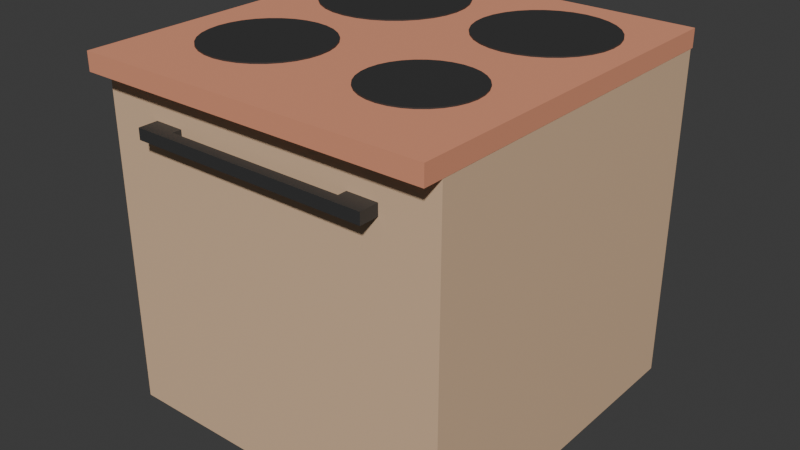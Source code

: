 # Source: kuhinja-sparet.blend  (saved by Blender 4.3.34; exported with 4.5.12 LTS)
import bpy
from mathutils import Matrix  # noqa: F401  (used for matrix-valued properties, if any)

bpy.ops.wm.read_factory_settings(use_empty=True)
scene = bpy.context.scene
scene.name = 'Scene'

# ---- collections
col_collection = bpy.data.collections.new('Collection'); scene.collection.children.link(col_collection)

# ---- materials (node trees are filled in below, after node groups)
mat_narancasto = bpy.data.materials.new('narancasto')
mat_crno = bpy.data.materials.new('crno')
mat_material = bpy.data.materials.new('Material')
mat_material.alpha_threshold = 0.0
mat_material.roughness = 0.5
mat_material.line_color = (0.0, 0.0, 0.0, 1.0)

# ---- material node trees
mat_narancasto.use_nodes = True; mat_narancasto.node_tree.nodes.clear()
_N = mat_narancasto.node_tree.nodes; _L = mat_narancasto.node_tree.links
n0 = _N.new('ShaderNodeBsdfPrincipled'); n0.name = 'Principled BSDF'; n0.location = (10, 300)
n0.inputs[0].default_value = (0.7681, 0.5271, 0.3372, 1.0)
n1 = _N.new('ShaderNodeOutputMaterial'); n1.name = 'Material Output'; n1.location = (300, 300)
_L.new(n0.outputs[0], n1.inputs[0])
n1.is_active_output = True
mat_crno.use_nodes = True; mat_crno.node_tree.nodes.clear()
_N = mat_crno.node_tree.nodes; _L = mat_crno.node_tree.links
n0 = _N.new('ShaderNodeBsdfPrincipled'); n0.name = 'Principled BSDF'; n0.location = (10, 300)
n0.inputs[0].default_value = (0.03889, 0.03889, 0.03889, 1.0)
n1 = _N.new('ShaderNodeOutputMaterial'); n1.name = 'Material Output'; n1.location = (300, 300)
_L.new(n0.outputs[0], n1.inputs[0])
n1.is_active_output = True
mat_material.use_nodes = True; mat_material.node_tree.nodes.clear()
_N = mat_material.node_tree.nodes; _L = mat_material.node_tree.links
n0 = _N.new('ShaderNodeOutputMaterial'); n0.name = 'Material Output'; n0.location = (300, 300)
n1 = _N.new('ShaderNodeBsdfPrincipled'); n1.name = 'Principled BSDF'; n1.location = (10, 300)
n1.inputs[0].default_value = (0.7681, 0.3095, 0.1812, 1.0)
n1.inputs[2].default_value = 0.9961
n1.inputs[3].default_value = 1.45
_L.new(n1.outputs[0], n0.inputs[0])
n0.is_active_output = True

# ---- world
world_world = bpy.data.worlds.new('World'); scene.world = world_world
world_world.use_nodes = True; world_world.node_tree.nodes.clear()
_N = world_world.node_tree.nodes; _L = world_world.node_tree.links
n0 = _N.new('ShaderNodeOutputWorld'); n0.name = 'World Output'; n0.location = (300, 300)
n1 = _N.new('ShaderNodeBackground'); n1.name = 'Background'; n1.location = (10, 300)
n1.inputs[0].default_value = (0.05088, 0.05088, 0.05088, 1.0)
_L.new(n1.outputs[0], n0.inputs[0])
n0.is_active_output = True
world_world.color = (0.05088, 0.05088, 0.05088)
world_world.sun_shadow_jitter_overblur = 0.0

# ---- meshes
me_cube_004 = bpy.data.meshes.new('Cube.004')
me_cube_004.from_pydata([(-1.0, -1.0, -1.0), (-1.0, -1.0, 1.0), (-1.0, 1.0, -1.0), (-1.0, 1.0, 1.0), (1.0, -1.0, -1.0), (1.0, -1.0, 1.0), (1.0, 1.0, -1.0), (1.0, 1.0, 1.0), (-1.0, 1.0, 0.75), (1.0, 1.0, 0.75), (-1.0, 1.0, -0.75), (1.0, 1.0, -0.75), (-1.0, -0.1422, 0.5), (-1.0, -0.1422, 0.0), (1.0, -0.1422, 0.5), (1.0, -0.1422, 0.0), (-1.0, -0.1422, 0.75), (1.0, -0.1422, 0.75), (-1.0, -0.1422, -0.5), (1.0, -0.1422, -0.5), (-1.0, -0.1422, -0.75), (1.0, -0.1422, -0.75), (47.89, 0.5871, -1.209), (-4.791, 0.5871, -1.209), (53.58, 29.59, -1.471), (-10.48, 29.59, -1.471), (47.89, 0.5871, 1.209), (-4.791, 0.5871, 1.209), (53.58, 29.59, 1.471), (-10.48, 29.59, 1.471), (-10.01, 27.92, -0.6882), (-10.01, 27.81, -0.806), (-10.01, 27.47, -0.9193), (-10.01, 26.92, -1.024), (-10.01, 26.18, -1.115), (-10.01, 25.27, -1.19), (-10.01, 24.24, -1.246), (-10.01, 23.13, -1.281), (-10.01, 21.96, -1.292), (-10.01, 20.8, -1.281), (-10.01, 19.69, -1.246), (-10.01, 18.66, -1.19), (-10.01, 17.75, -1.115), (-10.01, 17.01, -1.024), (-10.01, 16.46, -0.9193), (-10.01, 16.12, -0.806), (-10.01, 16.01, -0.6882), (-10.01, 16.12, -0.5704), (-10.01, 16.46, -0.4571), (-10.01, 17.01, -0.3527), (-10.01, 17.75, -0.2612), (-10.01, 18.66, -0.186), (-10.01, 19.69, -0.1302), (-10.01, 20.8, -0.09587), (-10.01, 21.96, -0.08426), (-10.01, 23.13, -0.09587), (-10.01, 24.24, -0.1302), (-10.01, 25.27, -0.186), (-10.01, 26.18, -0.2612), (-10.01, 26.92, -0.3527), (-10.01, 27.47, -0.4571), (-10.01, 27.81, -0.5704), (-10.01, 13.27, -0.6882), (-10.01, 13.17, -0.7873), (-10.01, 12.89, -0.8826), (-10.01, 12.42, -0.9704), (-10.01, 11.8, -1.047), (-10.01, 11.04, -1.111), (-10.01, 10.17, -1.158), (-10.01, 9.235, -1.186), (-10.01, 8.257, -1.196), (-10.01, 7.28, -1.186), (-10.01, 6.34, -1.158), (-10.01, 5.474, -1.111), (-10.01, 4.715, -1.047), (-10.01, 4.092, -0.9704), (-10.01, 3.629, -0.8826), (-10.01, 3.344, -0.7873), (-10.01, 3.248, -0.6882), (-10.01, 3.344, -0.5891), (-10.01, 3.629, -0.4938), (-10.01, 4.092, -0.406), (-10.01, 4.715, -0.329), (-10.01, 5.474, -0.2658), (-10.01, 6.34, -0.2189), (-10.01, 7.28, -0.1899), (-10.01, 8.257, -0.1802), (-10.01, 9.235, -0.1899), (-10.01, 10.17, -0.2189), (-10.01, 11.04, -0.2658), (-10.01, 11.8, -0.329), (-10.01, 12.42, -0.406), (-10.01, 12.89, -0.4938), (-10.01, 13.17, -0.5891), (-10.01, 12.63, 0.6928), (-10.01, 12.54, 0.6063), (-10.01, 12.3, 0.5232), (-10.01, 11.89, 0.4465), (-10.01, 11.35, 0.3794), (-10.01, 10.69, 0.3242), (-10.01, 9.93, 0.2833), (-10.01, 9.11, 0.2581), (-10.01, 8.257, 0.2496), (-10.01, 7.405, 0.2581), (-10.01, 6.585, 0.2833), (-10.01, 5.829, 0.3242), (-10.01, 5.167, 0.3794), (-10.01, 4.623, 0.4465), (-10.01, 4.219, 0.5232), (-10.01, 3.971, 0.6063), (-10.01, 3.887, 0.6928), (-10.01, 3.971, 0.7792), (-10.01, 4.219, 0.8624), (-10.01, 4.623, 0.939), (-10.01, 5.167, 1.006), (-10.01, 5.829, 1.061), (-10.01, 6.585, 1.102), (-10.01, 7.405, 1.127), (-10.01, 8.257, 1.136), (-10.01, 9.11, 1.127), (-10.01, 9.93, 1.102), (-10.01, 10.69, 1.061), (-10.01, 11.35, 1.006), (-10.01, 11.89, 0.939), (-10.01, 12.3, 0.8624), (-10.01, 12.54, 0.7792), (-10.01, 27.41, 0.7155), (-10.01, 27.3, 0.6079), (-10.01, 26.99, 0.5044), (-10.01, 26.49, 0.409), (-10.01, 25.81, 0.3254), (-10.01, 24.99, 0.2568), (-10.01, 24.05, 0.2058), (-10.01, 23.03, 0.1744), (-10.01, 21.96, 0.1638), (-10.01, 20.9, 0.1744), (-10.01, 19.88, 0.2058), (-10.01, 18.94, 0.2568), (-10.01, 18.12, 0.3254), (-10.01, 17.44, 0.409), (-10.01, 16.94, 0.5044), (-10.01, 16.63, 0.6079), (-10.01, 16.52, 0.7155), (-10.01, 16.63, 0.8232), (-10.01, 16.94, 0.9267), (-10.01, 17.44, 1.022), (-10.01, 18.12, 1.106), (-10.01, 18.94, 1.174), (-10.01, 19.88, 1.225), (-10.01, 20.9, 1.257), (-10.01, 21.96, 1.267), (-10.01, 23.03, 1.257), (-10.01, 24.05, 1.225), (-10.01, 24.99, 1.174), (-10.01, 25.81, 1.106), (-10.01, 26.49, 1.022), (-10.01, 26.99, 0.9267), (-10.01, 27.3, 0.8232), (-10.88, 27.81, -0.806), (-10.88, 27.92, -0.6882), (-10.88, 27.47, -0.9193), (-10.88, 26.92, -1.024), (-10.88, 26.18, -1.115), (-10.88, 25.27, -1.19), (-10.88, 24.24, -1.246), (-10.88, 23.13, -1.281), (-10.88, 21.96, -1.292), (-10.88, 20.8, -1.281), (-10.88, 19.69, -1.246), (-10.88, 18.66, -1.19), (-10.88, 17.75, -1.115), (-10.88, 17.01, -1.024), (-10.88, 16.46, -0.9193), (-10.88, 16.12, -0.806), (-10.88, 16.01, -0.6882), (-10.88, 16.12, -0.5704), (-10.88, 16.46, -0.4571), (-10.88, 17.01, -0.3527), (-10.88, 17.75, -0.2612), (-10.88, 18.66, -0.186), (-10.88, 19.69, -0.1302), (-10.88, 20.8, -0.09587), (-10.88, 21.96, -0.08426), (-10.88, 23.13, -0.09587), (-10.88, 24.24, -0.1302), (-10.88, 25.27, -0.186), (-10.88, 26.18, -0.2612), (-10.88, 26.92, -0.3527), (-10.88, 27.47, -0.4571), (-10.88, 27.81, -0.5704), (-10.88, 13.17, -0.7873), (-10.88, 13.27, -0.6882), (-10.88, 12.89, -0.8826), (-10.88, 12.42, -0.9704), (-10.88, 11.8, -1.047), (-10.88, 11.04, -1.111), (-10.88, 10.17, -1.158), (-10.88, 9.235, -1.186), (-10.88, 8.257, -1.196), (-10.88, 7.28, -1.186), (-10.88, 6.34, -1.158), (-10.88, 5.474, -1.111), (-10.88, 4.715, -1.047), (-10.88, 4.092, -0.9704), (-10.88, 3.629, -0.8826), (-10.88, 3.344, -0.7873), (-10.88, 3.248, -0.6882), (-10.88, 3.344, -0.5891), (-10.88, 3.629, -0.4938), (-10.88, 4.092, -0.406), (-10.88, 4.715, -0.329), (-10.88, 5.474, -0.2658), (-10.88, 6.34, -0.2189), (-10.88, 7.28, -0.1899), (-10.88, 8.257, -0.1802), (-10.88, 9.235, -0.1899), (-10.88, 10.17, -0.2189), (-10.88, 11.04, -0.2658), (-10.88, 11.8, -0.329), (-10.88, 12.42, -0.406), (-10.88, 12.89, -0.4938), (-10.88, 13.17, -0.5891), (-10.88, 12.54, 0.6063), (-10.88, 12.63, 0.6928), (-10.88, 12.3, 0.5232), (-10.88, 11.89, 0.4465), (-10.88, 11.35, 0.3794), (-10.88, 10.69, 0.3242), (-10.88, 9.93, 0.2833), (-10.88, 9.11, 0.2581), (-10.88, 8.257, 0.2496), (-10.88, 7.405, 0.2581), (-10.88, 6.585, 0.2833), (-10.88, 5.829, 0.3242), (-10.88, 5.167, 0.3794), (-10.88, 4.623, 0.4465), (-10.88, 4.219, 0.5232), (-10.88, 3.971, 0.6063), (-10.88, 3.887, 0.6928), (-10.88, 3.971, 0.7792), (-10.88, 4.219, 0.8624), (-10.88, 4.623, 0.939), (-10.88, 5.167, 1.006), (-10.88, 5.829, 1.061), (-10.88, 6.585, 1.102), (-10.88, 7.405, 1.127), (-10.88, 8.257, 1.136), (-10.88, 9.11, 1.127), (-10.88, 9.93, 1.102), (-10.88, 10.69, 1.061), (-10.88, 11.35, 1.006), (-10.88, 11.89, 0.939), (-10.88, 12.3, 0.8624), (-10.88, 12.54, 0.7792), (-10.88, 27.3, 0.6079), (-10.88, 27.41, 0.7155), (-10.88, 26.99, 0.5044), (-10.88, 26.49, 0.409), (-10.88, 25.81, 0.3254), (-10.88, 24.99, 0.2568), (-10.88, 24.05, 0.2058), (-10.88, 23.03, 0.1744), (-10.88, 21.96, 0.1638), (-10.88, 20.9, 0.1744), (-10.88, 19.88, 0.2058), (-10.88, 18.94, 0.2568), (-10.88, 18.12, 0.3254), (-10.88, 17.44, 0.409), (-10.88, 16.94, 0.5044), (-10.88, 16.63, 0.6079), (-10.88, 16.52, 0.7155), (-10.88, 16.63, 0.8232), (-10.88, 16.94, 0.9267), (-10.88, 17.44, 1.022), (-10.88, 18.12, 1.106), (-10.88, 18.94, 1.174), (-10.88, 19.88, 1.225), (-10.88, 20.9, 1.257), (-10.88, 21.96, 1.267), (-10.88, 23.03, 1.257), (-10.88, 24.05, 1.225), (-10.88, 24.99, 1.174), (-10.88, 25.81, 1.106), (-10.88, 26.49, 1.022), (-10.88, 26.99, 0.9267), (-10.88, 27.3, 0.8232), (53.58, 0.5871, -1.471), (-10.48, 0.5871, -1.471), (-10.48, 0.5871, 1.471), (53.58, 0.5871, 1.471)], [], [(0, 20, 10, 2), (8, 3, 7, 9), (0, 1, 16, 12, 13, 18, 20), (4, 5, 1, 0), (2, 6, 4, 0), (7, 3, 1, 5), (8, 9, 17, 16), (11, 10, 20, 21), (2, 10, 11, 6), (18, 13, 15, 19), (13, 12, 14, 15), (12, 16, 17, 14), (20, 18, 19, 21), (11, 21, 4, 6), (4, 21, 19, 15, 14, 17, 5), (7, 5, 17, 9), (3, 8, 16, 1), (286, 287, 25, 24), (24, 25, 29, 28), (28, 29, 288, 289), (26, 27, 23, 22), (24, 28, 289, 286), (29, 25, 287, 288), (31, 30, 61, 60, 59, 58, 57, 56, 55, 54, 53, 52, 51, 50, 49, 48, 47, 46, 45, 44, 43, 42, 41, 40, 39, 38, 37, 36, 35, 34, 33, 32), (63, 62, 93, 92, 91, 90, 89, 88, 87, 86, 85, 84, 83, 82, 81, 80, 79, 78, 77, 76, 75, 74, 73, 72, 71, 70, 69, 68, 67, 66, 65, 64), (95, 94, 125, 124, 123, 122, 121, 120, 119, 118, 117, 116, 115, 114, 113, 112, 111, 110, 109, 108, 107, 106, 105, 104, 103, 102, 101, 100, 99, 98, 97, 96), (127, 126, 157, 156, 155, 154, 153, 152, 151, 150, 149, 148, 147, 146, 145, 144, 143, 142, 141, 140, 139, 138, 137, 136, 135, 134, 133, 132, 131, 130, 129, 128), (158, 160, 161, 162, 163, 164, 165, 166, 167, 168, 169, 170, 171, 172, 173, 174, 175, 176, 177, 178, 179, 180, 181, 182, 183, 184, 185, 186, 187, 188, 189, 159), (190, 192, 193, 194, 195, 196, 197, 198, 199, 200, 201, 202, 203, 204, 205, 206, 207, 208, 209, 210, 211, 212, 213, 214, 215, 216, 217, 218, 219, 220, 221, 191), (222, 224, 225, 226, 227, 228, 229, 230, 231, 232, 233, 234, 235, 236, 237, 238, 239, 240, 241, 242, 243, 244, 245, 246, 247, 248, 249, 250, 251, 252, 253, 223), (254, 256, 257, 258, 259, 260, 261, 262, 263, 264, 265, 266, 267, 268, 269, 270, 271, 272, 273, 274, 275, 276, 277, 278, 279, 280, 281, 282, 283, 284, 285, 255), (113, 114, 242, 241), (62, 63, 190, 191), (114, 115, 243, 242), (63, 64, 192, 190), (115, 116, 244, 243), (64, 65, 193, 192), (116, 117, 245, 244), (65, 66, 194, 193), (117, 118, 246, 245), (66, 67, 195, 194), (118, 119, 247, 246), (67, 68, 196, 195), (119, 120, 248, 247), (68, 69, 197, 196), (120, 121, 249, 248), (69, 70, 198, 197), (121, 122, 250, 249), (70, 71, 199, 198), (122, 123, 251, 250), (71, 72, 200, 199), (123, 124, 252, 251), (72, 73, 201, 200), (124, 125, 253, 252), (73, 74, 202, 201), (125, 94, 223, 253), (74, 75, 203, 202), (126, 127, 254, 255), (75, 76, 204, 203), (127, 128, 256, 254), (76, 77, 205, 204), (128, 129, 257, 256), (77, 78, 206, 205), (129, 130, 258, 257), (78, 79, 207, 206), (130, 131, 259, 258), (79, 80, 208, 207), (131, 132, 260, 259), (80, 81, 209, 208), (132, 133, 261, 260), (81, 82, 210, 209), (30, 31, 158, 159), (133, 134, 262, 261), (82, 83, 211, 210), (31, 32, 160, 158), (134, 135, 263, 262), (83, 84, 212, 211), (32, 33, 161, 160), (135, 136, 264, 263), (84, 85, 213, 212), (33, 34, 162, 161), (136, 137, 265, 264), (85, 86, 214, 213), (34, 35, 163, 162), (137, 138, 266, 265), (86, 87, 215, 214), (35, 36, 164, 163), (138, 139, 267, 266), (87, 88, 216, 215), (36, 37, 165, 164), (139, 140, 268, 267), (88, 89, 217, 216), (37, 38, 166, 165), (140, 141, 269, 268), (89, 90, 218, 217), (38, 39, 167, 166), (141, 142, 270, 269), (90, 91, 219, 218), (39, 40, 168, 167), (142, 143, 271, 270), (91, 92, 220, 219), (40, 41, 169, 168), (143, 144, 272, 271), (92, 93, 221, 220), (41, 42, 170, 169), (144, 145, 273, 272), (93, 62, 191, 221), (42, 43, 171, 170), (145, 146, 274, 273), (94, 95, 222, 223), (43, 44, 172, 171), (146, 147, 275, 274), (95, 96, 224, 222), (44, 45, 173, 172), (147, 148, 276, 275), (96, 97, 225, 224), (45, 46, 174, 173), (148, 149, 277, 276), (97, 98, 226, 225), (46, 47, 175, 174), (149, 150, 278, 277), (98, 99, 227, 226), (47, 48, 176, 175), (150, 151, 279, 278), (99, 100, 228, 227), (48, 49, 177, 176), (151, 152, 280, 279), (100, 101, 229, 228), (49, 50, 178, 177), (152, 153, 281, 280), (101, 102, 230, 229), (50, 51, 179, 178), (153, 154, 282, 281), (102, 103, 231, 230), (51, 52, 180, 179), (154, 155, 283, 282), (103, 104, 232, 231), (52, 53, 181, 180), (155, 156, 284, 283), (104, 105, 233, 232), (53, 54, 182, 181), (156, 157, 285, 284), (105, 106, 234, 233), (54, 55, 183, 182), (157, 126, 255, 285), (106, 107, 235, 234), (55, 56, 184, 183), (107, 108, 236, 235), (56, 57, 185, 184), (108, 109, 237, 236), (57, 58, 186, 185), (109, 110, 238, 237), (58, 59, 187, 186), (110, 111, 239, 238), (59, 60, 188, 187), (111, 112, 240, 239), (60, 61, 189, 188), (112, 113, 241, 240), (61, 30, 159, 189), (22, 23, 287, 286), (27, 26, 289, 288), (26, 22, 286, 289), (23, 27, 288, 287)])
me_cube_004.polygons.foreach_set('material_index', [1, 0, 1, 1, 1, 1, 1, 1, 0, 1, 1, 1, 1, 1, 1, 1, 1, 0, 0, 0, 0, 0, 0, 0, 0, 0, 0, 1, 1, 1, 1, 1, 1, 1, 1, 1, 1, 1, 1, 1, 1, 1, 1, 1, 1, 1, 1, 1, 1, 1, 1, 1, 1, 1, 1, 1, 1, 1, 1, 1, 1, 1, 1, 1, 1, 1, 1, 1, 1, 1, 1, 1, 1, 1, 1, 1, 1, 1, 1, 1, 1, 1, 1, 1, 1, 1, 1, 1, 1, 1, 1, 1, 1, 1, 1, 1, 1, 1, 1, 1, 1, 1, 1, 1, 1, 1, 1, 1, 1, 1, 1, 1, 1, 1, 1, 1, 1, 1, 1, 1, 1, 1, 1, 1, 1, 1, 1, 1, 1, 1, 1, 1, 1, 1, 1, 1, 1, 1, 1, 1, 1, 1, 1, 1, 1, 1, 1, 1, 1, 1, 1, 1, 1, 1, 1, 1, 1, 1, 1, 0, 0, 0, 0])
_uv = me_cube_004.uv_layers.new(name='UVMap')
_uv.uv.foreach_set('vector', [0.375, 1.0, 0.4062, 0.25, 0.4062, 0.25, 0.375, 0.25, 0.5938, 0.25, 0.625, 0.25, 0.625, 0.5, 0.5938, 0.5, 0.375, 1.0, 0.625, 1.0, 0.5938, 0.25, 0.5625, 0.25, 0.5, 0.25, 0.4375, 0.25, 0.4062, 0.25, 0.375, 0.75, 0.625, 0.75, 0.625, 1.0, 0.375, 1.0, 0.125, 0.5, 0.375, 0.5, 0.375, 0.75, 0.125, 0.75, 0.625, 0.5, 0.875, 0.5, 0.875, 0.75, 0.625, 0.75, 0.5938, 0.25, 0.5938, 0.5, 0.5938, 0.5, 0.5938, 0.25, 0.4062, 0.5, 0.4062, 0.25, 0.4062, 0.25, 0.4062, 0.5, 0.375, 0.25, 0.4062, 0.25, 0.4062, 0.5, 0.375, 0.5, 0.4375, 0.25, 0.5, 0.25, 0.5, 0.5, 0.4375, 0.5, 0.5, 0.25, 0.5625, 0.25, 0.5625, 0.5, 0.5, 0.5, 0.5625, 0.25, 0.5938, 0.25, 0.5938, 0.5, 0.5625, 0.5, 0.4062, 0.25, 0.4375, 0.25, 0.4375, 0.5, 0.4062, 0.5, 0.4062, 0.5, 0.4062, 0.5, 0.375, 0.75, 0.375, 0.5, 0.375, 0.75, 0.4062, 0.5, 0.4375, 0.5, 0.5, 0.5, 0.5625, 0.5, 0.5938, 0.5, 0.625, 0.75, 0.625, 0.5, 0.625, 0.75, 0.5938, 0.5, 0.5938, 0.5, 0.625, 0.25, 0.5938, 0.25, 0.5938, 0.25, 0.625, 1.0, 0.375, 0.0, 0.625, 0.0, 0.625, 0.25, 0.375, 0.25, 0.375, 0.25, 0.625, 0.25, 0.625, 0.5, 0.375, 0.5, 0.375, 0.5, 0.625, 0.5, 0.625, 0.75, 0.375, 0.75, 0.3972, 0.7722, 0.6028, 0.7722, 0.6028, 0.9778, 0.3972, 0.9778, 0.125, 0.5, 0.375, 0.5, 0.375, 0.75, 0.125, 0.75, 0.625, 0.5, 0.875, 0.5, 0.875, 0.75, 0.625, 0.75, 0.0, 0.0, 0.0, 0.0, 0.0, 0.0, 0.0, 0.0, 0.0, 0.0, 0.0, 0.0, 0.0, 0.0, 0.0, 0.0, 0.0, 0.0, 0.0, 0.0, 0.0, 0.0, 0.0, 0.0, 0.0, 0.0, 0.0, 0.0, 0.0, 0.0, 0.0, 0.0, 0.0, 0.0, 0.0, 0.0, 0.0, 0.0, 0.0, 0.0, 0.0, 0.0, 0.0, 0.0, 0.0, 0.0, 0.0, 0.0, 0.0, 0.0, 0.0, 0.0, 0.0, 0.0, 0.0, 0.0, 0.0, 0.0, 0.0, 0.0, 0.0, 0.0, 0.0, 0.0, 0.0, 0.0, 0.0, 0.0, 0.0, 0.0, 0.0, 0.0, 0.0, 0.0, 0.0, 0.0, 0.0, 0.0, 0.0, 0.0, 0.0, 0.0, 0.0, 0.0, 0.0, 0.0, 0.0, 0.0, 0.0, 0.0, 0.0, 0.0, 0.0, 0.0, 0.0, 0.0, 0.0, 0.0, 0.0, 0.0, 0.0, 0.0, 0.0, 0.0, 0.0, 0.0, 0.0, 0.0, 0.0, 0.0, 0.0, 0.0, 0.0, 0.0, 0.0, 0.0, 0.0, 0.0, 0.0, 0.0, 0.0, 0.0, 0.0, 0.0, 0.0, 0.0, 0.0, 0.0, 0.0, 0.0, 0.0, 0.0, 0.0, 0.0, 0.0, 0.0, 0.0, 0.0, 0.0, 0.0, 0.0, 0.0, 0.0, 0.0, 0.0, 0.0, 0.0, 0.0, 0.0, 0.0, 0.0, 0.0, 0.0, 0.0, 0.0, 0.0, 0.0, 0.0, 0.0, 0.0, 0.0, 0.0, 0.0, 0.0, 0.0, 0.0, 0.0, 0.0, 0.0, 0.0, 0.0, 0.0, 0.0, 0.0, 0.0, 0.0, 0.0, 0.0, 0.0, 0.0, 0.0, 0.0, 0.0, 0.0, 0.0, 0.0, 0.0, 0.0, 0.0, 0.0, 0.0, 0.0, 0.0, 0.0, 0.0, 0.0, 0.0, 0.0, 0.0, 0.0, 0.0, 0.0, 0.0, 0.0, 0.0, 0.0, 0.0, 0.0, 0.0, 0.0, 0.0, 0.0, 0.0, 0.0, 0.0, 0.0, 0.0, 0.0, 0.0, 0.0, 0.0, 0.0, 0.0, 0.0, 0.0, 0.0, 0.0, 0.0, 0.0, 0.0, 0.0, 0.0, 0.0, 0.0, 0.0, 0.0, 0.0, 0.0, 0.0, 0.0, 0.0, 0.0, 0.0, 0.0, 0.0, 0.0, 0.0, 0.0, 0.0, 0.0, 0.0, 0.0, 0.0, 0.0, 0.0, 0.0, 0.0, 0.0, 0.0, 0.0, 0.0, 0.0, 0.0, 0.0, 0.0, 0.0, 0.0, 0.0, 0.0, 0.0, 0.0, 0.0, 0.0, 0.0, 0.0, 0.0, 0.0, 0.0, 0.0, 0.0, 0.0, 0.0, 0.0, 0.0, 0.0, 0.0, 0.0, 0.0, 0.0, 0.0, 0.0, 0.0, 0.0, 0.0, 0.0, 0.0, 0.0, 0.0, 0.0, 0.0, 0.0, 0.0, 0.0, 0.0, 0.0, 0.0, 0.0, 0.0, 0.0, 0.0, 0.0, 0.0, 0.0, 0.0, 0.0, 0.0, 0.0, 0.0, 0.0, 0.0, 0.0, 0.0, 0.0, 0.0, 0.0, 0.0, 0.0, 0.0, 0.0, 0.0, 0.0, 0.0, 0.0, 0.0, 0.0, 0.0, 0.0, 0.0, 0.0, 0.0, 0.0, 0.0, 0.0, 0.0, 0.0, 0.0, 0.0, 0.0, 0.0, 0.0, 0.0, 0.0, 0.0, 0.0, 0.0, 0.0, 0.0, 0.0, 0.0, 0.0, 0.0, 0.0, 0.0, 0.0, 0.0, 0.0, 0.0, 0.0, 0.0, 0.0, 0.0, 0.0, 0.0, 0.0, 0.0, 0.0, 0.0, 0.0, 0.0, 0.0, 0.0, 0.0, 0.0, 0.0, 0.0, 0.0, 0.0, 0.0, 0.0, 0.0, 0.0, 0.0, 0.0, 0.0, 0.0, 0.0, 0.0, 0.0, 0.0, 0.0, 0.0, 0.0, 0.0, 0.0, 0.0, 0.0, 0.0, 0.0, 0.0, 0.0, 0.0, 0.0, 0.0, 0.0, 0.0, 0.0, 0.0, 0.0, 0.0, 0.0, 0.0, 0.0, 0.0, 0.0, 0.0, 0.0, 0.0, 0.0, 0.0, 0.0, 0.0, 0.0, 0.0, 0.0, 0.0, 0.0, 0.0, 0.0, 0.0, 0.0, 0.0, 0.0, 0.0, 0.0, 0.0, 0.0, 0.0, 0.0, 0.0, 0.0, 0.0, 0.0, 0.0, 0.0, 0.0, 0.0, 0.0, 0.0, 0.0, 0.0, 0.0, 0.0, 0.0, 0.0, 0.0, 0.0, 0.0, 0.0, 0.0, 0.0, 0.0, 0.0, 0.0, 0.0, 0.0, 0.0, 0.0, 0.0, 0.0, 0.0, 0.0, 0.0, 0.0, 0.0, 0.0, 0.0, 0.0, 0.0, 0.0, 0.0, 0.0, 0.0, 0.0, 0.0, 0.0, 0.0, 0.0, 0.0, 0.0, 0.0, 0.0, 0.0, 0.0, 0.0, 0.0, 0.0, 0.0, 0.0, 0.0, 0.0, 0.0, 0.0, 0.0, 0.0, 0.0, 0.0, 0.0, 0.0, 0.0, 0.0, 0.0, 0.0, 0.0, 0.0, 0.0, 0.0, 0.0, 0.0, 0.0, 0.0, 0.0, 0.0, 0.0, 0.0, 0.0, 0.0, 0.0, 0.0, 0.0, 0.0, 0.0, 0.0, 0.0, 0.0, 0.0, 0.0, 0.0, 0.0, 0.0, 0.0, 0.0, 0.0, 0.0, 0.0, 0.0, 0.0, 0.0, 0.0, 0.0, 0.0, 0.0, 0.0, 0.0, 0.0, 0.0, 0.0, 0.0, 0.0, 0.0, 0.0, 0.0, 0.0, 0.0, 0.0, 0.0, 0.0, 0.0, 0.0, 0.0, 0.0, 0.0, 0.0, 0.0, 0.0, 0.0, 0.0, 0.0, 0.0, 0.0, 0.0, 0.0, 0.0, 0.0, 0.0, 0.0, 0.0, 0.0, 0.0, 0.0, 0.0, 0.0, 0.0, 0.0, 0.0, 0.0, 0.0, 0.0, 0.0, 0.0, 0.0, 0.0, 0.0, 0.0, 0.0, 0.0, 0.0, 0.0, 0.0, 0.0, 0.0, 0.0, 0.0, 0.0, 0.0, 0.0, 0.0, 0.0, 0.0, 0.0, 0.0, 0.0, 0.0, 0.0, 0.0, 0.0, 0.0, 0.0, 0.0, 0.0, 0.0, 0.0, 0.0, 0.0, 0.0, 0.0, 0.0, 0.0, 0.0, 0.0, 0.0, 0.0, 0.0, 0.0, 0.0, 0.0, 0.0, 0.0, 0.0, 0.0, 0.0, 0.0, 0.0, 0.0, 0.0, 0.0, 0.0, 0.0, 0.0, 0.0, 0.0, 0.0, 0.0, 0.0, 0.0, 0.0, 0.0, 0.0, 0.0, 0.0, 0.0, 0.0, 0.0, 0.0, 0.0, 0.0, 0.0, 0.0, 0.0, 0.0, 0.0, 0.0, 0.0, 0.0, 0.0, 0.0, 0.0, 0.0, 0.0, 0.0, 0.0, 0.0, 0.0, 0.0, 0.0, 0.0, 0.0, 0.0, 0.0, 0.0, 0.0, 0.0, 0.0, 0.0, 0.0, 0.0, 0.0, 0.0, 0.0, 0.0, 0.0, 0.0, 0.0, 0.0, 0.0, 0.0, 0.0, 0.0, 0.0, 0.0, 0.0, 0.0, 0.0, 0.0, 0.0, 0.0, 0.0, 0.0, 0.0, 0.0, 0.0, 0.0, 0.0, 0.0, 0.0, 0.0, 0.0, 0.0, 0.0, 0.0, 0.0, 0.0, 0.0, 0.0, 0.0, 0.0, 0.0, 0.0, 0.0, 0.0, 0.0, 0.0, 0.0, 0.0, 0.0, 0.0, 0.0, 0.0, 0.0, 0.0, 0.0, 0.0, 0.0, 0.0, 0.0, 0.0, 0.0, 0.0, 0.0, 0.0, 0.0, 0.0, 0.0, 0.0, 0.0, 0.0, 0.0, 0.0, 0.0, 0.0, 0.0, 0.0, 0.0, 0.0, 0.0, 0.0, 0.0, 0.0, 0.0, 0.0, 0.0, 0.0, 0.0, 0.0, 0.0, 0.0, 0.0, 0.0, 0.0, 0.0, 0.0, 0.0, 0.0, 0.0, 0.0, 0.0, 0.0, 0.0, 0.0, 0.0, 0.0, 0.0, 0.0, 0.0, 0.0, 0.0, 0.0, 0.0, 0.0, 0.0, 0.0, 0.0, 0.0, 0.0, 0.0, 0.0, 0.0, 0.0, 0.0, 0.0, 0.0, 0.0, 0.0, 0.0, 0.0, 0.0, 0.0, 0.0, 0.0, 0.0, 0.0, 0.0, 0.0, 0.0, 0.0, 0.0, 0.0, 0.0, 0.0, 0.0, 0.0, 0.0, 0.0, 0.0, 0.0, 0.0, 0.0, 0.0, 0.0, 0.0, 0.0, 0.0, 0.0, 0.0, 0.0, 0.0, 0.0, 0.0, 0.0, 0.0, 0.0, 0.0, 0.0, 0.0, 0.0, 0.0, 0.0, 0.0, 0.0, 0.0, 0.0, 0.0, 0.0, 0.0, 0.0, 0.0, 0.0, 0.0, 0.0, 0.0, 0.0, 0.0, 0.0, 0.0, 0.0, 0.0, 0.0, 0.0, 0.0, 0.0, 0.0, 0.0, 0.0, 0.0, 0.0, 0.0, 0.0, 0.0, 0.0, 0.0, 0.0, 0.0, 0.0, 0.0, 0.0, 0.0, 0.0, 0.0, 0.0, 0.0, 0.0, 0.0, 0.0, 0.0, 0.0, 0.0, 0.0, 0.0, 0.0, 0.0, 0.0, 0.0, 0.0, 0.0, 0.0, 0.0, 0.0, 0.0, 0.0, 0.0, 0.0, 0.0, 0.0, 0.0, 0.0, 0.0, 0.0, 0.0, 0.0, 0.0, 0.0, 0.0, 0.0, 0.0, 0.0, 0.0, 0.0, 0.0, 0.0, 0.0, 0.0, 0.0, 0.0, 0.0, 0.0, 0.0, 0.0, 0.0, 0.0, 0.0, 0.0, 0.0, 0.0, 0.0, 0.0, 0.0, 0.0, 0.0, 0.0, 0.0, 0.0, 0.0, 0.0, 0.0, 0.0, 0.0, 0.0, 0.0, 0.0, 0.0, 0.0, 0.0, 0.0, 0.0, 0.0, 0.0, 0.0, 0.0, 0.0, 0.0, 0.0, 0.0, 0.0, 0.0, 0.0, 0.0, 0.0, 0.0, 0.0, 0.0, 0.0, 0.0, 0.0, 0.0, 0.0, 0.0, 0.0, 0.0, 0.0, 0.0, 0.0, 0.0, 0.0, 0.0, 0.0, 0.0, 0.0, 0.0, 0.0, 0.0, 0.0, 0.0, 0.0, 0.0, 0.0, 0.0, 0.0, 0.0, 0.0, 0.0, 0.0, 0.0, 0.0, 0.0, 0.0, 0.0, 0.0, 0.0, 0.0, 0.0, 0.0, 0.0, 0.0, 0.0, 0.0, 0.0, 0.0, 0.0, 0.0, 0.0, 0.0, 0.0, 0.0, 0.0, 0.0, 0.0, 0.0, 0.0, 0.0, 0.0, 0.0, 0.0, 0.0, 0.0, 0.0, 0.0, 0.0, 0.0, 0.0, 0.0, 0.0, 0.0, 0.0, 0.0, 0.0, 0.0, 0.0, 0.0, 0.0, 0.0, 0.0, 0.0, 0.0, 0.0, 0.0, 0.0, 0.0, 0.0, 0.0, 0.0, 0.0, 0.0, 0.0, 0.0, 0.0, 0.0, 0.0, 0.0, 0.0, 0.0, 0.0, 0.0, 0.0, 0.0, 0.0, 0.0, 0.0, 0.0, 0.0, 0.0, 0.0, 0.0, 0.0, 0.0, 0.0, 0.0, 0.0, 0.0, 0.0, 0.0, 0.0, 0.0, 0.0, 0.0, 0.0, 0.0, 0.0, 0.0, 0.0, 0.0, 0.0, 0.0, 0.0, 0.0, 0.0, 0.0, 0.0, 0.0, 0.0, 0.0, 0.0, 0.0, 0.0, 0.0, 0.0, 0.0, 0.0, 0.0, 0.0, 0.0, 0.0, 0.0, 0.0, 0.0, 0.0, 0.0, 0.0, 0.0, 0.0, 0.0, 0.0, 0.0, 0.0, 0.0, 0.0, 0.0, 0.0, 0.0, 0.0, 0.0, 0.0, 0.0, 0.0, 0.0, 0.0, 0.0, 0.0, 0.0, 0.0, 0.0, 0.0, 0.0, 0.0, 0.0, 0.0, 0.0, 0.0, 0.0, 0.0, 0.0, 0.0, 0.0, 0.0, 0.0, 0.0, 0.0, 0.0, 0.0, 0.0, 0.0, 0.0, 0.0, 0.0, 0.0, 0.0, 0.0, 0.0, 0.0, 0.0, 0.0, 0.0, 0.0, 0.0, 0.0, 0.0, 0.0, 0.0, 0.0, 0.0, 0.0, 0.0, 0.0, 0.0, 0.0, 0.0, 0.0, 0.0, 0.0, 0.0, 0.0, 0.0, 0.0, 0.0, 0.0, 0.0, 0.0, 0.0, 0.0, 0.0, 0.0, 0.0, 0.0, 0.0, 0.0, 0.0, 0.0, 0.0, 0.0, 0.0, 0.0, 0.0, 0.0, 0.0, 0.0, 0.0, 0.0, 0.0, 0.0, 0.0, 0.0, 0.0, 0.0, 0.0, 0.0, 0.0, 0.0, 0.0, 0.0, 0.0, 0.0, 0.0, 0.0, 0.0, 0.0, 0.0, 0.0, 0.0, 0.0, 0.0, 0.0, 0.0, 0.0, 0.0, 0.0, 0.0, 0.0, 0.0, 0.0, 0.0, 0.0, 0.0, 0.0, 0.0, 0.0, 0.0, 0.0, 0.0, 0.0, 0.0, 0.0, 0.0, 0.0, 0.0, 0.0, 0.0, 0.0, 0.0, 0.0, 0.0, 0.0, 0.0, 0.0, 0.0, 0.0, 0.0, 0.0, 0.0, 0.0, 0.0, 0.0, 0.0, 0.0, 0.0, 0.0, 0.0, 0.0, 0.0, 0.0, 0.0, 0.0, 0.0, 0.0, 0.0, 0.0, 0.0, 0.0, 0.0, 0.0, 0.0, 0.0, 0.0, 0.0, 0.0, 0.0, 0.0, 0.0, 0.0, 0.0, 0.0, 0.0, 0.0, 0.0, 0.0, 0.0, 0.0, 0.0, 0.0, 0.0, 0.0, 0.0, 0.0, 0.0, 0.0, 0.0, 0.0, 0.0, 0.0, 0.0, 0.0, 0.0, 0.0, 0.0, 0.0, 0.0, 0.0, 0.0, 0.0, 0.0, 0.0, 0.0, 0.0, 0.0, 0.0, 0.0, 0.0, 0.0, 0.0, 0.0, 0.0, 0.0, 0.0, 0.0, 0.0, 0.0, 0.0, 0.0, 0.0, 0.0, 0.0, 0.0, 0.0, 0.0, 0.0, 0.0, 0.0, 0.0, 0.0, 0.0, 0.0, 0.0, 0.0, 0.0, 0.0, 0.0, 0.0, 0.0, 0.0, 0.0, 0.0, 0.0, 0.0, 0.0, 0.0, 0.0, 0.0, 0.0, 0.0, 0.0, 0.0, 0.0, 0.0, 0.0, 0.0, 0.0, 0.0, 0.0, 0.0, 0.0, 0.0, 0.0, 0.0, 0.0, 0.0, 0.0, 0.0, 0.0, 0.0, 0.0, 0.0, 0.0, 0.0, 0.0, 0.0, 0.0, 0.0, 0.0, 0.0, 0.0, 0.0, 0.0, 0.0, 0.0, 0.0, 0.0, 0.0, 0.0, 0.0, 0.0, 0.0, 0.0, 0.0, 0.0, 0.0, 0.0, 0.0, 0.0, 0.0, 0.0, 0.0, 0.0, 0.0, 0.0, 0.0, 0.0, 0.0, 0.0, 0.0, 0.0, 0.0, 0.0, 0.0, 0.0, 0.0, 0.0, 0.0, 0.0, 0.0, 0.0, 0.0, 0.0, 0.0, 0.0, 0.0, 0.0, 0.0, 0.0, 0.0, 0.0, 0.0, 0.0, 0.0, 0.0, 0.0, 0.0, 0.0, 0.0, 0.0, 0.3972, 0.9778, 0.6028, 0.9778, 0.625, 1.0, 0.375, 1.0, 0.6028, 0.7722, 0.3972, 0.7722, 0.375, 0.75, 0.625, 0.75, 0.3972, 0.7722, 0.3972, 0.9778, 0.375, 1.0, 0.375, 0.75, 0.6028, 0.9778, 0.6028, 0.7722, 0.625, 0.75, 0.625, 1.0])
me_cube_004.materials.append(mat_narancasto)
me_cube_004.materials.append(mat_crno)
me_cube_004.update()
me_cube_006 = bpy.data.meshes.new('Cube.006')
me_cube_006.from_pydata([(-1.0, -1.0, -1.0), (-1.0, -1.0, 1.0), (-1.0, 1.0, -1.0), (-1.0, 1.0, 1.0), (1.0, -1.0, -1.0), (1.0, -1.0, 1.0), (1.0, 1.0, -1.0), (1.0, 1.0, 1.0)], [], [(0, 1, 3, 2), (2, 3, 7, 6), (6, 7, 5, 4), (4, 5, 1, 0), (2, 6, 4, 0), (7, 3, 1, 5)])
_uv = me_cube_006.uv_layers.new(name='UVMap')
_uv.uv.foreach_set('vector', [0.375, 0.0, 0.625, 0.0, 0.625, 0.25, 0.375, 0.25, 0.375, 0.25, 0.625, 0.25, 0.625, 0.5, 0.375, 0.5, 0.375, 0.5, 0.625, 0.5, 0.625, 0.75, 0.375, 0.75, 0.375, 0.75, 0.625, 0.75, 0.625, 1.0, 0.375, 1.0, 0.125, 0.5, 0.375, 0.5, 0.375, 0.75, 0.125, 0.75, 0.625, 0.5, 0.875, 0.5, 0.875, 0.75, 0.625, 0.75])
me_cube_006.materials.append(mat_material)
me_cube_006.update()

# ---- objects
ob_sparet = bpy.data.objects.new('sparet', me_cube_004)
ob_cube = bpy.data.objects.new('Cube', me_cube_006)

# ---- transforms, parenting, visibility, modifiers, constraints
ob_sparet.location = (0.0, -1.53, 0.9894)
ob_sparet.rotation_euler = (-0.0, 1.571, 0.0)
ob_sparet.scale = (0.04592, 0.1014, 1.0)
ob_cube.location = (0.0, -0.07086, 1.403)
ob_cube.scale = (1.473, 1.566, 0.07579)

# ---- collection membership
col_collection.objects.link(ob_sparet)
col_collection.objects.link(ob_cube)

# ---- scene / render settings (as saved in the file)
scene.frame_start = 1; scene.frame_end = 250; scene.frame_set(88)
scene.render.engine = 'BLENDER_EEVEE_NEXT'
bpy.context.view_layer.update()

# ---- added for rendering (the .blend has no active camera and no usable light): camera, sun
cam_auto = bpy.data.cameras.new('AutoCamera')
cam_auto.lens = 50.0
cam_auto.sensor_width = 36.0
cam_auto.clip_end = 1000.0
ob_auto_camera = bpy.data.objects.new('AutoCamera', cam_auto)
scene.collection.objects.link(ob_auto_camera)
ob_auto_camera.location = (4.8295, -5.86626, 3.8728)
ob_auto_camera.rotation_euler = (1.09748, -7.21219e-08, 0.694738)
scene.camera = ob_auto_camera
light_auto_sun = bpy.data.lights.new('AutoSun', 'SUN')
light_auto_sun.energy = 3.0
light_auto_sun.angle = 0.0523599
ob_auto_sun = bpy.data.objects.new('AutoSun', light_auto_sun)
scene.collection.objects.link(ob_auto_sun)
ob_auto_sun.rotation_euler = (0.872665, 0.174533, 0.523599)
bpy.context.view_layer.update()
